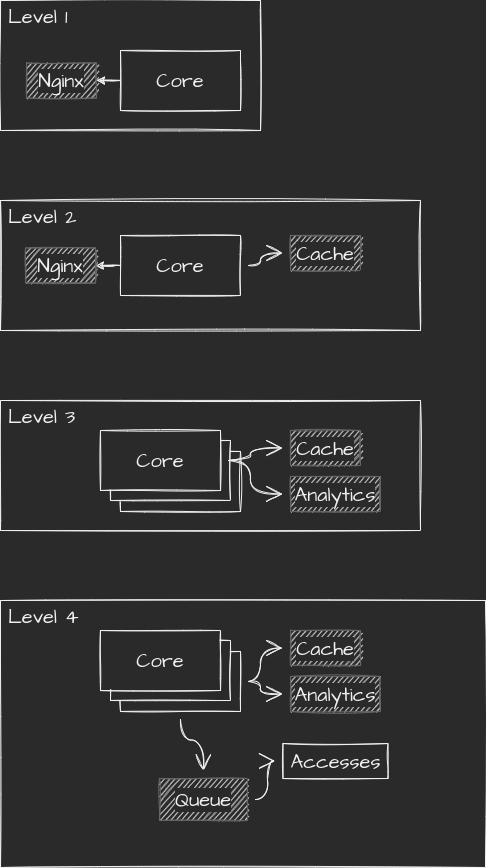

The diagram above was exported from draw.io. Its source (the exported page's mxGraphModel, read from the mxfile embedded in the PNG):
<mxGraphModel dx="1422" dy="797" grid="0" gridSize="10" guides="1" tooltips="1" connect="1" arrows="1" fold="1" page="0" pageScale="1" pageWidth="850" pageHeight="1100" math="0" shadow="0">
  <root>
    <mxCell id="0" />
    <mxCell id="1" parent="0" />
    <mxCell id="cJNN0XxFfJ-VWYP3pCzP-4" value="" style="group;fillColor=default;" parent="1" vertex="1" connectable="0">
      <mxGeometry x="120" y="80" width="260" height="130" as="geometry" />
    </mxCell>
    <mxCell id="cJNN0XxFfJ-VWYP3pCzP-2" value="Level 1" style="rounded=0;whiteSpace=wrap;html=1;sketch=1;hachureGap=4;fillStyle=hachure;strokeWidth=1;fontFamily=Architects Daughter;fontSource=https%3A%2F%2Ffonts.googleapis.com%2Fcss%3Ffamily%3DArchitects%2BDaughter;fontSize=20;fillColor=default;gradientColor=none;verticalAlign=top;align=left;spacingRight=4;spacingLeft=8;spacing=0;labelBackgroundColor=default;" parent="cJNN0XxFfJ-VWYP3pCzP-4" vertex="1">
      <mxGeometry width="260" height="130" as="geometry" />
    </mxCell>
    <mxCell id="vKD2wv59afk6b4LU13s0-3" style="edgeStyle=orthogonalEdgeStyle;rounded=0;orthogonalLoop=1;jettySize=auto;html=1;sketch=1;" parent="cJNN0XxFfJ-VWYP3pCzP-4" source="cJNN0XxFfJ-VWYP3pCzP-3" target="vKD2wv59afk6b4LU13s0-2" edge="1">
      <mxGeometry relative="1" as="geometry" />
    </mxCell>
    <mxCell id="cJNN0XxFfJ-VWYP3pCzP-3" value="Core" style="rounded=0;whiteSpace=wrap;html=1;sketch=1;hachureGap=4;fillStyle=auto;strokeWidth=1;fontFamily=Architects Daughter;fontSource=https%3A%2F%2Ffonts.googleapis.com%2Fcss%3Ffamily%3DArchitects%2BDaughter;fontSize=20;fillColor=default;gradientColor=none;" parent="cJNN0XxFfJ-VWYP3pCzP-4" vertex="1">
      <mxGeometry x="120" y="50" width="120" height="60" as="geometry" />
    </mxCell>
    <mxCell id="vKD2wv59afk6b4LU13s0-2" value="Nginx" style="rounded=0;whiteSpace=wrap;html=1;sketch=1;hachureGap=4;fillStyle=auto;strokeWidth=1;fontFamily=Architects Daughter;fontSource=https%3A%2F%2Ffonts.googleapis.com%2Fcss%3Ffamily%3DArchitects%2BDaughter;fontSize=20;fillColor=#f5f5f5;fontColor=default;strokeColor=#666666;labelBackgroundColor=default;" parent="cJNN0XxFfJ-VWYP3pCzP-4" vertex="1">
      <mxGeometry x="26" y="62.5" width="70" height="35" as="geometry" />
    </mxCell>
    <mxCell id="cJNN0XxFfJ-VWYP3pCzP-8" value="" style="group;fillColor=#f5f5f5;fontColor=#333333;strokeColor=#666666;" parent="1" vertex="1" connectable="0">
      <mxGeometry x="120" y="280" width="420" height="130" as="geometry" />
    </mxCell>
    <mxCell id="cJNN0XxFfJ-VWYP3pCzP-5" value="" style="group;fillColor=default;container=0;" parent="cJNN0XxFfJ-VWYP3pCzP-8" vertex="1" connectable="0">
      <mxGeometry width="420" height="130" as="geometry" />
    </mxCell>
    <mxCell id="cJNN0XxFfJ-VWYP3pCzP-6" value="Level 2" style="rounded=0;whiteSpace=wrap;html=1;sketch=1;hachureGap=4;fillStyle=hachure;strokeWidth=1;fontFamily=Architects Daughter;fontSource=https%3A%2F%2Ffonts.googleapis.com%2Fcss%3Ffamily%3DArchitects%2BDaughter;fontSize=20;fillColor=default;gradientColor=none;verticalAlign=top;align=left;spacingRight=4;spacingLeft=8;spacing=0;labelBackgroundColor=default;" parent="cJNN0XxFfJ-VWYP3pCzP-8" vertex="1">
      <mxGeometry width="420" height="130" as="geometry" />
    </mxCell>
    <mxCell id="cJNN0XxFfJ-VWYP3pCzP-24" style="edgeStyle=orthogonalEdgeStyle;curved=1;rounded=1;sketch=1;hachureGap=4;orthogonalLoop=1;jettySize=auto;html=1;fontFamily=Architects Daughter;fontSource=https%3A%2F%2Ffonts.googleapis.com%2Fcss%3Ffamily%3DArchitects%2BDaughter;fontSize=16;endArrow=open;startSize=14;endSize=14;sourcePerimeterSpacing=8;targetPerimeterSpacing=8;" parent="cJNN0XxFfJ-VWYP3pCzP-8" source="cJNN0XxFfJ-VWYP3pCzP-7" target="cJNN0XxFfJ-VWYP3pCzP-9" edge="1">
      <mxGeometry relative="1" as="geometry" />
    </mxCell>
    <mxCell id="vKD2wv59afk6b4LU13s0-5" style="edgeStyle=orthogonalEdgeStyle;rounded=0;sketch=1;orthogonalLoop=1;jettySize=auto;html=1;" parent="cJNN0XxFfJ-VWYP3pCzP-8" source="cJNN0XxFfJ-VWYP3pCzP-7" target="vKD2wv59afk6b4LU13s0-4" edge="1">
      <mxGeometry relative="1" as="geometry" />
    </mxCell>
    <mxCell id="cJNN0XxFfJ-VWYP3pCzP-7" value="Core" style="rounded=0;whiteSpace=wrap;html=1;sketch=1;hachureGap=4;fillStyle=auto;strokeWidth=1;fontFamily=Architects Daughter;fontSource=https%3A%2F%2Ffonts.googleapis.com%2Fcss%3Ffamily%3DArchitects%2BDaughter;fontSize=20;fillColor=default;gradientColor=none;" parent="cJNN0XxFfJ-VWYP3pCzP-8" vertex="1">
      <mxGeometry x="120" y="35" width="120" height="60" as="geometry" />
    </mxCell>
    <mxCell id="cJNN0XxFfJ-VWYP3pCzP-9" value="Cache" style="rounded=0;whiteSpace=wrap;html=1;sketch=1;hachureGap=4;fillStyle=auto;strokeWidth=1;fontFamily=Architects Daughter;fontSource=https%3A%2F%2Ffonts.googleapis.com%2Fcss%3Ffamily%3DArchitects%2BDaughter;fontSize=20;fillColor=#f5f5f5;fontColor=default;strokeColor=#666666;labelBackgroundColor=default;" parent="cJNN0XxFfJ-VWYP3pCzP-8" vertex="1">
      <mxGeometry x="290" y="35" width="70" height="35" as="geometry" />
    </mxCell>
    <mxCell id="vKD2wv59afk6b4LU13s0-4" value="Nginx" style="rounded=0;whiteSpace=wrap;html=1;sketch=1;hachureGap=4;fillStyle=auto;strokeWidth=1;fontFamily=Architects Daughter;fontSource=https%3A%2F%2Ffonts.googleapis.com%2Fcss%3Ffamily%3DArchitects%2BDaughter;fontSize=20;fillColor=#f5f5f5;fontColor=default;strokeColor=#666666;labelBackgroundColor=default;" parent="cJNN0XxFfJ-VWYP3pCzP-8" vertex="1">
      <mxGeometry x="25" y="47.5" width="70" height="35" as="geometry" />
    </mxCell>
    <mxCell id="cJNN0XxFfJ-VWYP3pCzP-17" value="" style="group" parent="1" vertex="1" connectable="0">
      <mxGeometry x="120" y="480" width="420" height="130" as="geometry" />
    </mxCell>
    <mxCell id="cJNN0XxFfJ-VWYP3pCzP-18" value="" style="group;fillColor=default;container=0;" parent="cJNN0XxFfJ-VWYP3pCzP-17" vertex="1" connectable="0">
      <mxGeometry width="420" height="130" as="geometry" />
    </mxCell>
    <mxCell id="cJNN0XxFfJ-VWYP3pCzP-19" value="Level 3" style="rounded=0;whiteSpace=wrap;html=1;sketch=1;hachureGap=4;fillStyle=hachure;strokeWidth=1;fontFamily=Architects Daughter;fontSource=https%3A%2F%2Ffonts.googleapis.com%2Fcss%3Ffamily%3DArchitects%2BDaughter;fontSize=20;fillColor=default;gradientColor=none;verticalAlign=top;align=left;spacingRight=4;spacingLeft=8;spacing=0;labelBackgroundColor=default;" parent="cJNN0XxFfJ-VWYP3pCzP-17" vertex="1">
      <mxGeometry width="420" height="130" as="geometry" />
    </mxCell>
    <mxCell id="cJNN0XxFfJ-VWYP3pCzP-20" value="Core" style="rounded=0;whiteSpace=wrap;html=1;sketch=1;hachureGap=4;fillStyle=auto;strokeWidth=1;fontFamily=Architects Daughter;fontSource=https%3A%2F%2Ffonts.googleapis.com%2Fcss%3Ffamily%3DArchitects%2BDaughter;fontSize=20;fillColor=default;gradientColor=none;" parent="cJNN0XxFfJ-VWYP3pCzP-17" vertex="1">
      <mxGeometry x="120" y="51" width="120" height="60" as="geometry" />
    </mxCell>
    <mxCell id="cJNN0XxFfJ-VWYP3pCzP-22" value="Core" style="rounded=0;whiteSpace=wrap;html=1;sketch=1;hachureGap=4;fillStyle=auto;strokeWidth=1;fontFamily=Architects Daughter;fontSource=https%3A%2F%2Ffonts.googleapis.com%2Fcss%3Ffamily%3DArchitects%2BDaughter;fontSize=20;fillColor=default;gradientColor=none;" parent="cJNN0XxFfJ-VWYP3pCzP-17" vertex="1">
      <mxGeometry x="110" y="40" width="120" height="60" as="geometry" />
    </mxCell>
    <mxCell id="cJNN0XxFfJ-VWYP3pCzP-26" style="edgeStyle=orthogonalEdgeStyle;curved=1;rounded=1;sketch=1;hachureGap=4;orthogonalLoop=1;jettySize=auto;html=1;fontFamily=Architects Daughter;fontSource=https%3A%2F%2Ffonts.googleapis.com%2Fcss%3Ffamily%3DArchitects%2BDaughter;fontSize=16;endArrow=open;startSize=14;endSize=14;sourcePerimeterSpacing=8;targetPerimeterSpacing=8;" parent="cJNN0XxFfJ-VWYP3pCzP-17" source="cJNN0XxFfJ-VWYP3pCzP-23" target="cJNN0XxFfJ-VWYP3pCzP-25" edge="1">
      <mxGeometry relative="1" as="geometry" />
    </mxCell>
    <mxCell id="cJNN0XxFfJ-VWYP3pCzP-28" style="edgeStyle=orthogonalEdgeStyle;curved=1;rounded=1;sketch=1;hachureGap=4;orthogonalLoop=1;jettySize=auto;html=1;fontFamily=Architects Daughter;fontSource=https%3A%2F%2Ffonts.googleapis.com%2Fcss%3Ffamily%3DArchitects%2BDaughter;fontSize=16;endArrow=open;startSize=14;endSize=14;sourcePerimeterSpacing=8;targetPerimeterSpacing=8;" parent="cJNN0XxFfJ-VWYP3pCzP-17" source="cJNN0XxFfJ-VWYP3pCzP-23" target="cJNN0XxFfJ-VWYP3pCzP-27" edge="1">
      <mxGeometry relative="1" as="geometry" />
    </mxCell>
    <mxCell id="cJNN0XxFfJ-VWYP3pCzP-23" value="Core" style="rounded=0;whiteSpace=wrap;html=1;sketch=1;hachureGap=4;fillStyle=auto;strokeWidth=1;fontFamily=Architects Daughter;fontSource=https%3A%2F%2Ffonts.googleapis.com%2Fcss%3Ffamily%3DArchitects%2BDaughter;fontSize=20;fillColor=default;gradientColor=none;" parent="cJNN0XxFfJ-VWYP3pCzP-17" vertex="1">
      <mxGeometry x="100" y="30" width="120" height="60" as="geometry" />
    </mxCell>
    <mxCell id="cJNN0XxFfJ-VWYP3pCzP-25" value="Cache" style="rounded=0;whiteSpace=wrap;html=1;sketch=1;hachureGap=4;fillStyle=auto;strokeWidth=1;fontFamily=Architects Daughter;fontSource=https%3A%2F%2Ffonts.googleapis.com%2Fcss%3Ffamily%3DArchitects%2BDaughter;fontSize=20;fillColor=#f5f5f5;fontColor=default;strokeColor=#666666;labelBackgroundColor=default;" parent="cJNN0XxFfJ-VWYP3pCzP-17" vertex="1">
      <mxGeometry x="290" y="30" width="70" height="35" as="geometry" />
    </mxCell>
    <mxCell id="cJNN0XxFfJ-VWYP3pCzP-27" value="Analytics" style="rounded=0;whiteSpace=wrap;html=1;sketch=1;hachureGap=4;fillStyle=auto;strokeWidth=1;fontFamily=Architects Daughter;fontSource=https%3A%2F%2Ffonts.googleapis.com%2Fcss%3Ffamily%3DArchitects%2BDaughter;fontSize=20;fillColor=#f5f5f5;fontColor=default;strokeColor=#666666;labelBackgroundColor=default;" parent="cJNN0XxFfJ-VWYP3pCzP-17" vertex="1">
      <mxGeometry x="290" y="76" width="90" height="35" as="geometry" />
    </mxCell>
    <mxCell id="cJNN0XxFfJ-VWYP3pCzP-29" value="" style="group" parent="1" vertex="1" connectable="0">
      <mxGeometry x="120" y="680" width="485" height="267" as="geometry" />
    </mxCell>
    <mxCell id="cJNN0XxFfJ-VWYP3pCzP-30" value="" style="group;fillColor=default;container=0;" parent="cJNN0XxFfJ-VWYP3pCzP-29" vertex="1" connectable="0">
      <mxGeometry width="420" height="130" as="geometry" />
    </mxCell>
    <mxCell id="cJNN0XxFfJ-VWYP3pCzP-31" value="Level 4" style="rounded=0;whiteSpace=wrap;html=1;sketch=1;hachureGap=4;fillStyle=hachure;strokeWidth=1;fontFamily=Architects Daughter;fontSource=https%3A%2F%2Ffonts.googleapis.com%2Fcss%3Ffamily%3DArchitects%2BDaughter;fontSize=20;fillColor=default;gradientColor=none;verticalAlign=top;align=left;spacingRight=4;spacingLeft=8;spacing=0;labelBackgroundColor=default;" parent="cJNN0XxFfJ-VWYP3pCzP-29" vertex="1">
      <mxGeometry width="485" height="267" as="geometry" />
    </mxCell>
    <mxCell id="cJNN0XxFfJ-VWYP3pCzP-43" style="edgeStyle=orthogonalEdgeStyle;curved=1;rounded=1;sketch=1;hachureGap=4;orthogonalLoop=1;jettySize=auto;html=1;fontFamily=Architects Daughter;fontSource=https%3A%2F%2Ffonts.googleapis.com%2Fcss%3Ffamily%3DArchitects%2BDaughter;fontSize=16;endArrow=open;startSize=14;endSize=14;sourcePerimeterSpacing=8;targetPerimeterSpacing=8;" parent="cJNN0XxFfJ-VWYP3pCzP-29" source="cJNN0XxFfJ-VWYP3pCzP-32" target="cJNN0XxFfJ-VWYP3pCzP-38" edge="1">
      <mxGeometry relative="1" as="geometry" />
    </mxCell>
    <mxCell id="cJNN0XxFfJ-VWYP3pCzP-44" style="edgeStyle=orthogonalEdgeStyle;curved=1;rounded=1;sketch=1;hachureGap=4;orthogonalLoop=1;jettySize=auto;html=1;fontFamily=Architects Daughter;fontSource=https%3A%2F%2Ffonts.googleapis.com%2Fcss%3Ffamily%3DArchitects%2BDaughter;fontSize=16;endArrow=open;startSize=14;endSize=14;sourcePerimeterSpacing=8;targetPerimeterSpacing=8;" parent="cJNN0XxFfJ-VWYP3pCzP-29" source="cJNN0XxFfJ-VWYP3pCzP-32" target="cJNN0XxFfJ-VWYP3pCzP-37" edge="1">
      <mxGeometry relative="1" as="geometry" />
    </mxCell>
    <mxCell id="cJNN0XxFfJ-VWYP3pCzP-46" style="edgeStyle=orthogonalEdgeStyle;curved=1;rounded=1;sketch=1;hachureGap=4;orthogonalLoop=1;jettySize=auto;html=1;fontFamily=Architects Daughter;fontSource=https%3A%2F%2Ffonts.googleapis.com%2Fcss%3Ffamily%3DArchitects%2BDaughter;fontSize=16;fontColor=default;endArrow=open;startSize=14;endSize=14;sourcePerimeterSpacing=8;targetPerimeterSpacing=8;" parent="cJNN0XxFfJ-VWYP3pCzP-29" source="cJNN0XxFfJ-VWYP3pCzP-32" target="cJNN0XxFfJ-VWYP3pCzP-45" edge="1">
      <mxGeometry relative="1" as="geometry" />
    </mxCell>
    <mxCell id="cJNN0XxFfJ-VWYP3pCzP-32" value="Core" style="rounded=0;whiteSpace=wrap;html=1;sketch=1;hachureGap=4;fillStyle=auto;strokeWidth=1;fontFamily=Architects Daughter;fontSource=https%3A%2F%2Ffonts.googleapis.com%2Fcss%3Ffamily%3DArchitects%2BDaughter;fontSize=20;fillColor=default;gradientColor=none;" parent="cJNN0XxFfJ-VWYP3pCzP-29" vertex="1">
      <mxGeometry x="120" y="51" width="120" height="60" as="geometry" />
    </mxCell>
    <mxCell id="cJNN0XxFfJ-VWYP3pCzP-33" value="Core" style="rounded=0;whiteSpace=wrap;html=1;sketch=1;hachureGap=4;fillStyle=auto;strokeWidth=1;fontFamily=Architects Daughter;fontSource=https%3A%2F%2Ffonts.googleapis.com%2Fcss%3Ffamily%3DArchitects%2BDaughter;fontSize=20;fillColor=default;gradientColor=none;" parent="cJNN0XxFfJ-VWYP3pCzP-29" vertex="1">
      <mxGeometry x="110" y="40" width="120" height="60" as="geometry" />
    </mxCell>
    <mxCell id="cJNN0XxFfJ-VWYP3pCzP-36" value="Core" style="rounded=0;whiteSpace=wrap;html=1;sketch=1;hachureGap=4;fillStyle=auto;strokeWidth=1;fontFamily=Architects Daughter;fontSource=https%3A%2F%2Ffonts.googleapis.com%2Fcss%3Ffamily%3DArchitects%2BDaughter;fontSize=20;fillColor=default;gradientColor=none;" parent="cJNN0XxFfJ-VWYP3pCzP-29" vertex="1">
      <mxGeometry x="100" y="30" width="120" height="60" as="geometry" />
    </mxCell>
    <mxCell id="cJNN0XxFfJ-VWYP3pCzP-37" value="Cache" style="rounded=0;whiteSpace=wrap;html=1;sketch=1;hachureGap=4;fillStyle=auto;strokeWidth=1;fontFamily=Architects Daughter;fontSource=https%3A%2F%2Ffonts.googleapis.com%2Fcss%3Ffamily%3DArchitects%2BDaughter;fontSize=20;fillColor=#f5f5f5;fontColor=default;strokeColor=#666666;labelBackgroundColor=default;" parent="cJNN0XxFfJ-VWYP3pCzP-29" vertex="1">
      <mxGeometry x="290" y="30" width="70" height="35" as="geometry" />
    </mxCell>
    <mxCell id="cJNN0XxFfJ-VWYP3pCzP-38" value="Analytics" style="rounded=0;whiteSpace=wrap;html=1;sketch=1;hachureGap=4;fillStyle=auto;strokeWidth=1;fontFamily=Architects Daughter;fontSource=https%3A%2F%2Ffonts.googleapis.com%2Fcss%3Ffamily%3DArchitects%2BDaughter;fontSize=20;fillColor=#f5f5f5;fontColor=default;strokeColor=#666666;labelBackgroundColor=default;" parent="cJNN0XxFfJ-VWYP3pCzP-29" vertex="1">
      <mxGeometry x="290" y="76" width="90" height="35" as="geometry" />
    </mxCell>
    <mxCell id="cJNN0XxFfJ-VWYP3pCzP-39" value="Accesses" style="rounded=0;whiteSpace=wrap;html=1;sketch=1;hachureGap=4;fillStyle=auto;strokeWidth=1;fontFamily=Architects Daughter;fontSource=https%3A%2F%2Ffonts.googleapis.com%2Fcss%3Ffamily%3DArchitects%2BDaughter;fontSize=20;fillColor=default;gradientColor=none;" parent="cJNN0XxFfJ-VWYP3pCzP-29" vertex="1">
      <mxGeometry x="282.5" y="143" width="105" height="35" as="geometry" />
    </mxCell>
    <mxCell id="cJNN0XxFfJ-VWYP3pCzP-47" style="edgeStyle=orthogonalEdgeStyle;curved=1;rounded=1;sketch=1;hachureGap=4;orthogonalLoop=1;jettySize=auto;html=1;fontFamily=Architects Daughter;fontSource=https%3A%2F%2Ffonts.googleapis.com%2Fcss%3Ffamily%3DArchitects%2BDaughter;fontSize=16;fontColor=default;endArrow=open;startSize=14;endSize=14;sourcePerimeterSpacing=8;targetPerimeterSpacing=8;" parent="cJNN0XxFfJ-VWYP3pCzP-29" source="cJNN0XxFfJ-VWYP3pCzP-45" target="cJNN0XxFfJ-VWYP3pCzP-39" edge="1">
      <mxGeometry relative="1" as="geometry" />
    </mxCell>
    <mxCell id="cJNN0XxFfJ-VWYP3pCzP-45" value="Queue" style="rounded=0;whiteSpace=wrap;html=1;sketch=1;hachureGap=4;fillStyle=hachure;strokeWidth=1;fontFamily=Architects Daughter;fontSource=https%3A%2F%2Ffonts.googleapis.com%2Fcss%3Ffamily%3DArchitects%2BDaughter;fontSize=20;fillColor=#f5f5f5;fontColor=default;strokeColor=#666666;labelBackgroundColor=default;" parent="cJNN0XxFfJ-VWYP3pCzP-29" vertex="1">
      <mxGeometry x="159" y="178" width="88" height="42" as="geometry" />
    </mxCell>
  </root>
</mxGraphModel>